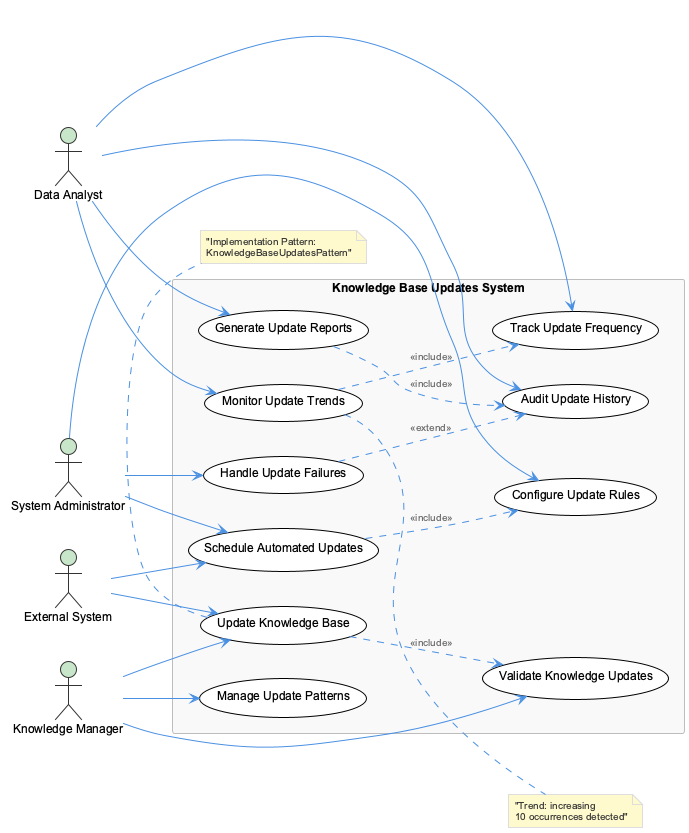

The diagram above was rendered by PlantUML. Its source (embedded in the PNG):
@startuml
!include /Users/q284340/Agentic/coding/docs/puml/_standard-style.puml

left to right direction

actor "Knowledge Manager" as KM
actor "System Administrator" as SA
actor "Data Analyst" as DA
actor "External System" as ES

rectangle "Knowledge Base Updates System" {
  usecase "Update Knowledge Base" as UC1
  usecase "Monitor Update Trends" as UC2
  usecase "Validate Knowledge Updates" as UC3
  usecase "Schedule Automated Updates" as UC4
  usecase "Track Update Frequency" as UC5
  usecase "Generate Update Reports" as UC6
  usecase "Manage Update Patterns" as UC7
  usecase "Configure Update Rules" as UC8
  usecase "Handle Update Failures" as UC9
  usecase "Audit Update History" as UC10
}

KM --> UC1
KM --> UC3
KM --> UC7

SA --> UC4
SA --> UC8
SA --> UC9

DA --> UC2
DA --> UC5
DA --> UC6
DA --> UC10

ES --> UC1
ES --> UC4

UC1 ..> UC3 : <<include>>
UC2 ..> UC5 : <<include>>
UC4 ..> UC8 : <<include>>
UC6 ..> UC10 : <<include>>
UC9 ..> UC10 : <<extend>>

note right of UC2 : "Trend: increasing\n10 occurrences detected"
note bottom of UC1 : "Implementation Pattern:\nKnowledgeBaseUpdatesPattern"

@enduml